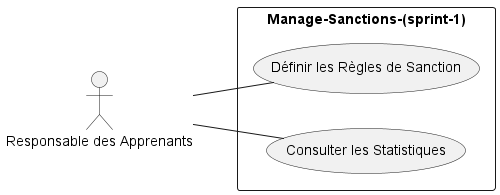

The diagram above was rendered by PlantUML. Its source (embedded in the PNG):
@startuml
left to right direction
actor "Responsable des Apprenants" as Admin

rectangle Manage-Sanctions-(sprint-1) {
  usecase "Définir les Règles de Sanction" as UC1
 usecase "Consulter les Statistiques" as UC8
}

Admin -- UC1
Admin -- UC8

@enduml